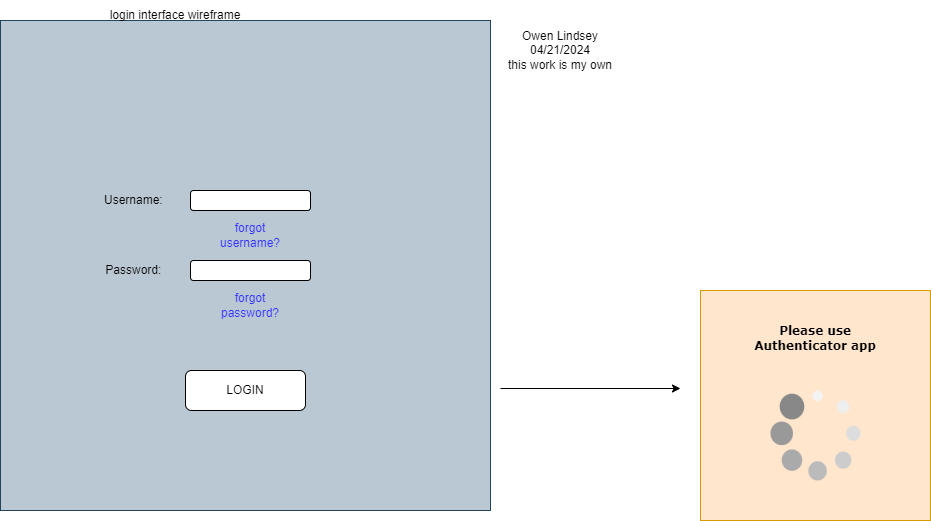

The diagram above was exported from draw.io. Its source (the exported page's mxGraphModel, read from the mxfile embedded in the PNG):
<mxGraphModel dx="2033" dy="1118" grid="1" gridSize="10" guides="1" tooltips="1" connect="1" arrows="1" fold="1" page="1" pageScale="1" pageWidth="1100" pageHeight="1700" math="0" shadow="0">
  <root>
    <mxCell id="0" />
    <mxCell id="1" parent="0" />
    <mxCell id="MM-FOO2m8Rl-epiXeme9-1" value="" style="whiteSpace=wrap;html=1;aspect=fixed;fillColor=#bac8d3;strokeColor=#23445d;" parent="1" vertex="1">
      <mxGeometry x="40" y="50" width="490" height="490" as="geometry" />
    </mxCell>
    <mxCell id="MM-FOO2m8Rl-epiXeme9-2" value="login interface wireframe" style="text;strokeColor=none;align=center;fillColor=none;html=1;verticalAlign=middle;whiteSpace=wrap;rounded=0;" parent="1" vertex="1">
      <mxGeometry x="60" y="30" width="310" height="30" as="geometry" />
    </mxCell>
    <mxCell id="MM-FOO2m8Rl-epiXeme9-3" value="" style="rounded=1;whiteSpace=wrap;html=1;" parent="1" vertex="1">
      <mxGeometry x="230" y="220" width="120" height="20" as="geometry" />
    </mxCell>
    <mxCell id="MM-FOO2m8Rl-epiXeme9-4" value="Username:&amp;nbsp;" style="text;strokeColor=none;align=center;fillColor=none;html=1;verticalAlign=middle;whiteSpace=wrap;rounded=0;" parent="1" vertex="1">
      <mxGeometry x="130" y="215" width="90" height="30" as="geometry" />
    </mxCell>
    <mxCell id="MM-FOO2m8Rl-epiXeme9-5" value="&lt;font color=&quot;#3333ff&quot;&gt;forgot username?&lt;/font&gt;" style="text;strokeColor=none;align=center;fillColor=none;html=1;verticalAlign=middle;whiteSpace=wrap;rounded=0;" parent="1" vertex="1">
      <mxGeometry x="260" y="250" width="60" height="30" as="geometry" />
    </mxCell>
    <mxCell id="MM-FOO2m8Rl-epiXeme9-6" value="" style="rounded=1;whiteSpace=wrap;html=1;" parent="1" vertex="1">
      <mxGeometry x="230" y="290" width="120" height="20" as="geometry" />
    </mxCell>
    <mxCell id="MM-FOO2m8Rl-epiXeme9-7" value="&lt;font color=&quot;#3333ff&quot;&gt;forgot password?&lt;/font&gt;" style="text;strokeColor=none;align=center;fillColor=none;html=1;verticalAlign=middle;whiteSpace=wrap;rounded=0;" parent="1" vertex="1">
      <mxGeometry x="260" y="320" width="60" height="30" as="geometry" />
    </mxCell>
    <mxCell id="MM-FOO2m8Rl-epiXeme9-8" value="Password:&amp;nbsp;" style="text;strokeColor=none;align=center;fillColor=none;html=1;verticalAlign=middle;whiteSpace=wrap;rounded=0;" parent="1" vertex="1">
      <mxGeometry x="130" y="285" width="90" height="30" as="geometry" />
    </mxCell>
    <mxCell id="MM-FOO2m8Rl-epiXeme9-9" value="LOGIN" style="rounded=1;whiteSpace=wrap;html=1;" parent="1" vertex="1">
      <mxGeometry x="225" y="400" width="120" height="40" as="geometry" />
    </mxCell>
    <mxCell id="MM-FOO2m8Rl-epiXeme9-10" value="Owen Lindsey&lt;div&gt;04/21/2024&lt;/div&gt;&lt;div&gt;this work is my own&lt;/div&gt;" style="text;strokeColor=none;align=center;fillColor=none;html=1;verticalAlign=middle;whiteSpace=wrap;rounded=0;" parent="1" vertex="1">
      <mxGeometry x="540" y="30" width="120" height="100" as="geometry" />
    </mxCell>
    <mxCell id="MM-FOO2m8Rl-epiXeme9-11" value="" style="endArrow=classic;html=1;rounded=0;" parent="1" edge="1">
      <mxGeometry width="50" height="50" relative="1" as="geometry">
        <mxPoint x="540" y="418" as="sourcePoint" />
        <mxPoint x="720" y="418" as="targetPoint" />
      </mxGeometry>
    </mxCell>
    <mxCell id="MM-FOO2m8Rl-epiXeme9-13" value="" style="whiteSpace=wrap;html=1;aspect=fixed;fillColor=#ffe6cc;strokeColor=#d79b00;" parent="1" vertex="1">
      <mxGeometry x="740" y="320" width="230" height="230" as="geometry" />
    </mxCell>
    <mxCell id="MM-FOO2m8Rl-epiXeme9-14" value="&lt;b&gt;&lt;font face=&quot;Verdana&quot;&gt;Please use Authenticator app&lt;/font&gt;&lt;/b&gt;" style="text;strokeColor=none;align=center;fillColor=none;html=1;verticalAlign=middle;whiteSpace=wrap;rounded=0;" parent="1" vertex="1">
      <mxGeometry x="785" y="340" width="140" height="55" as="geometry" />
    </mxCell>
    <mxCell id="MM-FOO2m8Rl-epiXeme9-15" value="" style="verticalLabelPosition=bottom;shadow=0;dashed=0;align=center;html=1;verticalAlign=top;strokeWidth=1;shape=mxgraph.mockup.misc.loading_circle_1;pointerEvents=1" parent="1" vertex="1">
      <mxGeometry x="810" y="420" width="90" height="90" as="geometry" />
    </mxCell>
  </root>
</mxGraphModel>